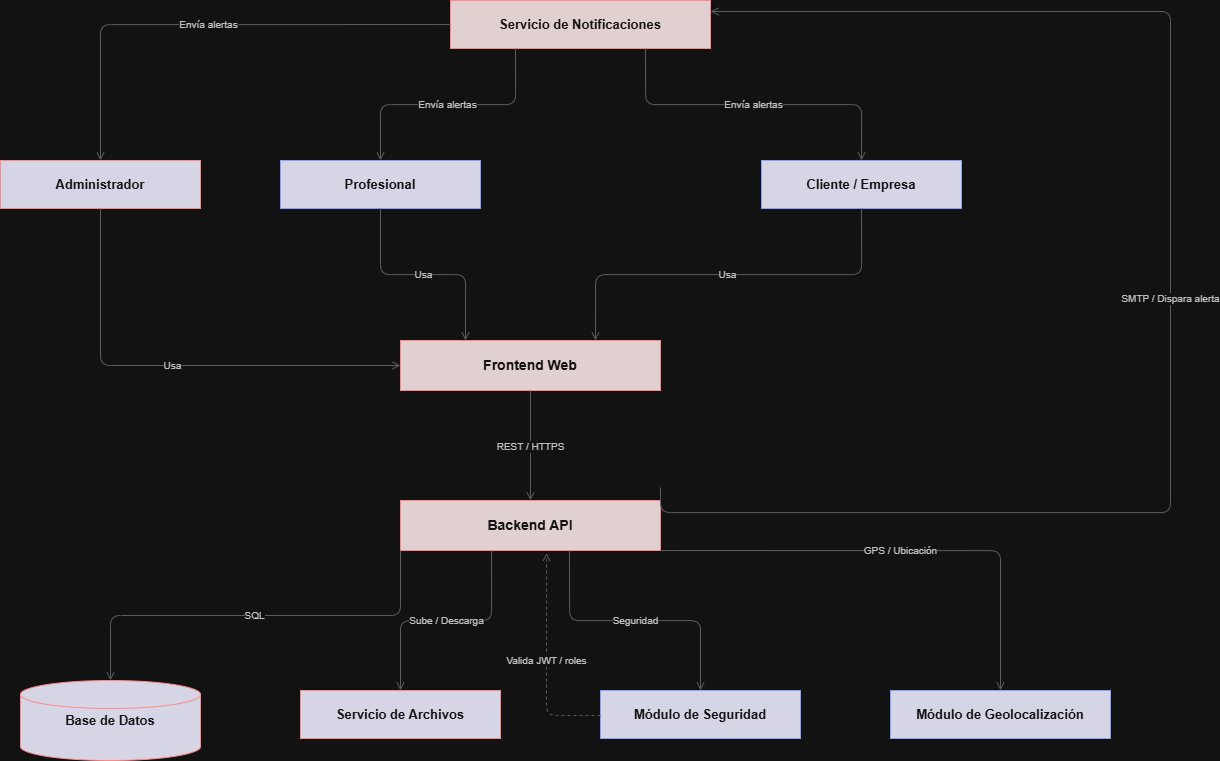

The diagram above was exported from draw.io. Its source (the exported page's mxGraphModel, read from the mxfile embedded in the PNG):
<mxGraphModel dx="1518" dy="827" grid="0" gridSize="10" guides="1" tooltips="1" connect="1" arrows="1" fold="1" page="1" pageScale="1" pageWidth="1400" pageHeight="1100" math="0" shadow="0">
  <root>
    <mxCell id="0" />
    <mxCell id="1" parent="0" />
    <mxCell id="notif" parent="1" style="rounded=0;whiteSpace=wrap;html=1;fillColor=#2d1a1a;strokeColor=#cc3333;fontColor=#ffffff;fontSize=13;fontStyle=1;align=center;" value="Servicio de Notificaciones" vertex="1">
      <mxGeometry height="48" width="260" x="530" y="40" as="geometry" />
    </mxCell>
    <mxCell id="admin" parent="1" style="rounded=0;whiteSpace=wrap;html=1;fillColor=#1a1a2e;strokeColor=#cc3333;fontColor=#ffffff;fontSize=13;fontStyle=1;align=center;" value="Administrador" vertex="1">
      <mxGeometry height="48" width="200" x="80" y="200" as="geometry" />
    </mxCell>
    <mxCell id="prof" parent="1" style="rounded=0;whiteSpace=wrap;html=1;fillColor=#1a1a2e;strokeColor=#3355cc;fontColor=#ffffff;fontSize=13;fontStyle=1;align=center;" value="Profesional" vertex="1">
      <mxGeometry height="48" width="200" x="360" y="200" as="geometry" />
    </mxCell>
    <mxCell id="cliente" parent="1" style="rounded=0;whiteSpace=wrap;html=1;fillColor=#1a1a2e;strokeColor=#3355cc;fontColor=#ffffff;fontSize=13;fontStyle=1;align=center;" value="Cliente / Empresa" vertex="1">
      <mxGeometry height="48" width="200" x="841" y="200" as="geometry" />
    </mxCell>
    <mxCell id="fe" parent="1" style="rounded=0;whiteSpace=wrap;html=1;fillColor=#2d1a1a;strokeColor=#cc3333;fontColor=#ffffff;fontSize=14;fontStyle=1;align=center;" value="Frontend Web" vertex="1">
      <mxGeometry height="50" width="260" x="480" y="380" as="geometry" />
    </mxCell>
    <mxCell id="be" parent="1" style="rounded=0;whiteSpace=wrap;html=1;fillColor=#2d1a1a;strokeColor=#cc3333;fontColor=#ffffff;fontSize=14;fontStyle=1;align=center;" value="Backend API" vertex="1">
      <mxGeometry height="50" width="260" x="480" y="540" as="geometry" />
    </mxCell>
    <mxCell id="db" parent="1" style="shape=cylinder3;whiteSpace=wrap;html=1;fillColor=#1a1a2e;strokeColor=#cc3333;fontColor=#ffffff;fontSize=13;fontStyle=1;align=center;size=14;" value="Base de Datos" vertex="1">
      <mxGeometry height="80" width="180" x="100" y="720" as="geometry" />
    </mxCell>
    <mxCell id="s3" parent="1" style="rounded=0;whiteSpace=wrap;html=1;fillColor=#1a1a2e;strokeColor=#cc3333;fontColor=#ffffff;fontSize=13;fontStyle=1;align=center;" value="Servicio de Archivos" vertex="1">
      <mxGeometry height="48" width="200" x="380" y="730" as="geometry" />
    </mxCell>
    <mxCell id="sec" parent="1" style="rounded=0;whiteSpace=wrap;html=1;fillColor=#1a1a2e;strokeColor=#3355cc;fontColor=#ffffff;fontSize=13;fontStyle=1;align=center;" value="Módulo de Seguridad" vertex="1">
      <mxGeometry height="48" width="200" x="680" y="730" as="geometry" />
    </mxCell>
    <mxCell id="geo" parent="1" style="rounded=0;whiteSpace=wrap;html=1;fillColor=#1a1a2e;strokeColor=#3355cc;fontColor=#ffffff;fontSize=13;fontStyle=1;align=center;" value="Módulo de Geolocalización" vertex="1">
      <mxGeometry height="48" width="220" x="970" y="730" as="geometry" />
    </mxCell>
    <mxCell id="e1" edge="1" parent="1" source="notif" style="edgeStyle=orthogonalEdgeStyle;html=1;strokeColor=#aaaaaa;fontColor=#333333;fontSize=10;exitX=0;exitY=0.5;exitDx=0;exitDy=0;entryX=0.5;entryY=0;entryDx=0;entryDy=0;endArrow=open;endFill=0;" target="admin" value="Envía alertas">
      <mxGeometry relative="1" as="geometry" />
    </mxCell>
    <mxCell id="e2" edge="1" parent="1" source="notif" style="edgeStyle=orthogonalEdgeStyle;html=1;strokeColor=#aaaaaa;fontColor=#333333;fontSize=10;exitX=0.25;exitY=1;exitDx=0;exitDy=0;entryX=0.5;entryY=0;entryDx=0;entryDy=0;endArrow=open;endFill=0;" target="prof" value="Envía alertas">
      <mxGeometry relative="1" as="geometry" />
    </mxCell>
    <mxCell id="e3" edge="1" parent="1" source="notif" style="edgeStyle=orthogonalEdgeStyle;html=1;strokeColor=#aaaaaa;fontColor=#333333;fontSize=10;exitX=0.75;exitY=1;exitDx=0;exitDy=0;entryX=0.5;entryY=0;entryDx=0;entryDy=0;endArrow=open;endFill=0;" target="cliente" value="Envía alertas">
      <mxGeometry relative="1" as="geometry" />
    </mxCell>
    <mxCell id="e5" edge="1" parent="1" source="admin" style="edgeStyle=orthogonalEdgeStyle;html=1;strokeColor=#aaaaaa;fontColor=#333333;fontSize=10;exitX=0.5;exitY=1;exitDx=0;exitDy=0;entryX=0;entryY=0.5;entryDx=0;entryDy=0;endArrow=open;endFill=0;" target="fe" value="Usa">
      <mxGeometry relative="1" as="geometry" />
    </mxCell>
    <mxCell id="e6" edge="1" parent="1" source="prof" style="edgeStyle=orthogonalEdgeStyle;html=1;strokeColor=#aaaaaa;fontColor=#333333;fontSize=10;exitX=0.5;exitY=1;exitDx=0;exitDy=0;entryX=0.25;entryY=0;entryDx=0;entryDy=0;endArrow=open;endFill=0;" target="fe" value="Usa">
      <mxGeometry relative="1" as="geometry" />
    </mxCell>
    <mxCell id="e7" edge="1" parent="1" source="cliente" style="edgeStyle=orthogonalEdgeStyle;html=1;strokeColor=#aaaaaa;fontColor=#333333;fontSize=10;exitX=0.5;exitY=1;exitDx=0;exitDy=0;entryX=0.75;entryY=0;entryDx=0;entryDy=0;endArrow=open;endFill=0;" target="fe" value="Usa">
      <mxGeometry relative="1" as="geometry" />
    </mxCell>
    <mxCell id="e9" edge="1" parent="1" source="fe" style="edgeStyle=orthogonalEdgeStyle;html=1;strokeColor=#aaaaaa;fontColor=#333333;fontSize=10;exitX=0.5;exitY=1;exitDx=0;exitDy=0;entryX=0.5;entryY=0;entryDx=0;entryDy=0;endArrow=open;endFill=0;" target="be" value="REST / HTTPS">
      <mxGeometry relative="1" as="geometry" />
    </mxCell>
    <mxCell id="e10" edge="1" parent="1" source="be" style="edgeStyle=orthogonalEdgeStyle;html=1;strokeColor=#aaaaaa;fontColor=#333333;fontSize=10;exitX=0;exitY=1;exitDx=0;exitDy=0;entryX=0.5;entryY=0;entryDx=0;entryDy=0;endArrow=open;endFill=0;" target="db" value="SQL">
      <mxGeometry relative="1" as="geometry" />
    </mxCell>
    <mxCell id="e11" edge="1" parent="1" source="be" style="edgeStyle=orthogonalEdgeStyle;html=1;strokeColor=#aaaaaa;fontColor=#333333;fontSize=10;exitX=0.35;exitY=1;exitDx=0;exitDy=0;entryX=0.5;entryY=0;entryDx=0;entryDy=0;endArrow=open;endFill=0;" target="s3" value="Sube / Descarga">
      <mxGeometry relative="1" as="geometry" />
    </mxCell>
    <mxCell id="e12" edge="1" parent="1" source="be" style="edgeStyle=orthogonalEdgeStyle;html=1;strokeColor=#aaaaaa;fontColor=#333333;fontSize=10;exitX=0.65;exitY=1;exitDx=0;exitDy=0;entryX=0.5;entryY=0;entryDx=0;entryDy=0;endArrow=open;endFill=0;" target="sec" value="Seguridad">
      <mxGeometry relative="1" as="geometry" />
    </mxCell>
    <mxCell id="e13" edge="1" parent="1" source="be" style="edgeStyle=orthogonalEdgeStyle;html=1;strokeColor=#aaaaaa;fontColor=#333333;fontSize=10;exitX=1;exitY=1;exitDx=0;exitDy=0;entryX=0.5;entryY=0;entryDx=0;entryDy=0;endArrow=open;endFill=0;" target="geo" value="GPS / Ubicación">
      <mxGeometry relative="1" as="geometry">
        <Array as="points">
          <mxPoint x="1080" y="590" />
        </Array>
      </mxGeometry>
    </mxCell>
    <mxCell id="e14" edge="1" parent="1" style="edgeStyle=orthogonalEdgeStyle;html=1;strokeColor=#aaaaaa;fontColor=#333333;fontSize=10;exitX=1;exitY=0.5;exitDx=0;exitDy=0;entryX=1;exitY=0;exitDx=0;exitDy=0;entryX=1;entryY=0.5;entryDx=0;entryDy=0;endArrow=open;endFill=0;" value="SMTP / Dispara alerta">
      <mxGeometry relative="1" as="geometry">
        <Array as="points">
          <mxPoint x="1250" y="552" />
          <mxPoint x="1250" y="51" />
          <mxPoint x="790" y="51" />
        </Array>
        <mxPoint x="740" y="527" as="sourcePoint" />
        <mxPoint x="790" y="50.99999999999994" as="targetPoint" />
      </mxGeometry>
    </mxCell>
    <mxCell id="e15" edge="1" parent="1" style="edgeStyle=orthogonalEdgeStyle;html=1;strokeColor=#aaaaaa;fontColor=#333333;fontSize=10;exitX=0;exitY=0.5;exitDx=0;exitDy=0;entryX=0.562;entryY=1.028;entryDx=0;entryDy=0;endArrow=open;endFill=0;dashed=1;entryPerimeter=0;" value="Valida JWT / roles">
      <mxGeometry relative="1" as="geometry">
        <mxPoint x="680" y="755.0000000000002" as="sourcePoint" />
        <mxPoint x="626.1200000000001" y="592.4" as="targetPoint" />
      </mxGeometry>
    </mxCell>
  </root>
</mxGraphModel>